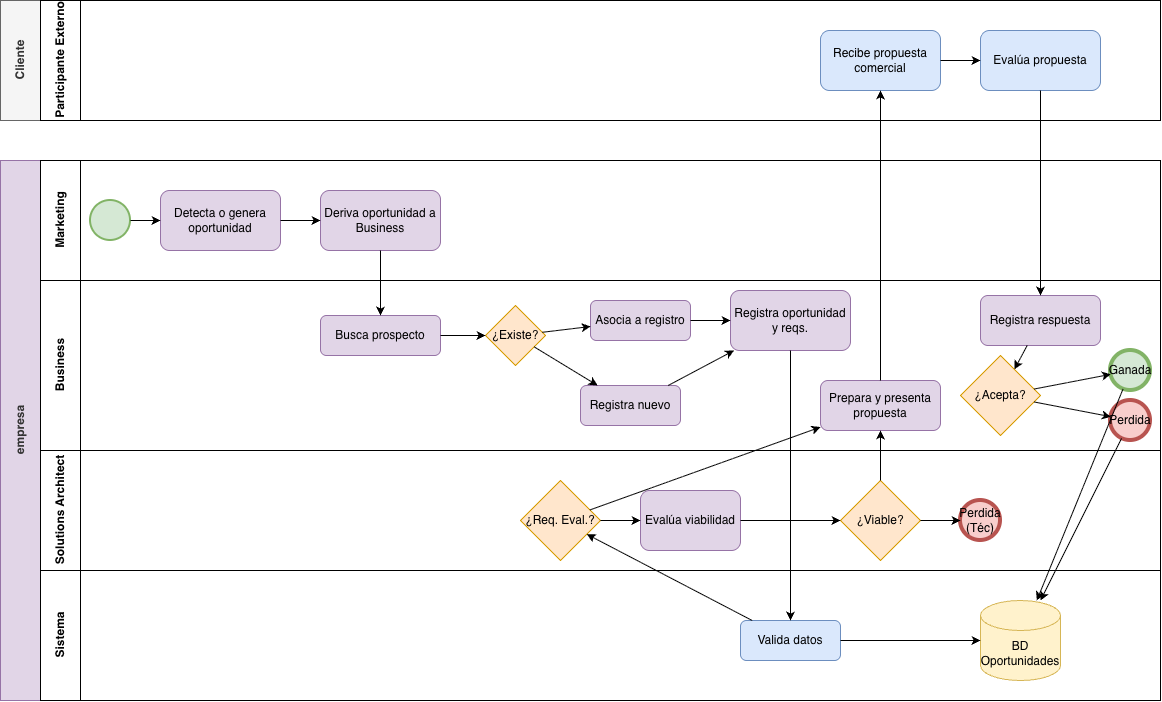

The diagram above was exported from draw.io. Its source (the exported page's mxGraphModel, read from the mxfile embedded in the PNG):
<mxGraphModel dx="1204" dy="817" grid="1" gridSize="10" guides="1" tooltips="1" connect="1" arrows="1" fold="1" page="1" pageScale="1" pageWidth="1169" pageHeight="827" math="0" shadow="0">
  <root>
    <mxCell id="0" />
    <mxCell id="1" parent="0" />
    <mxCell id="Pool_Cliente" parent="1" style="swimlane;html=1;childLayout=stackLayout;resizeParent=1;resizeParentMax=0;horizontal=0;startSize=40;horizontalStack=0;swimlaneFillColor=none;fillColor=#f5f5f5;fontColor=#333333;strokeColor=#666666;" value="Cliente" vertex="1">
      <mxGeometry height="120" width="1160" x="40" y="40" as="geometry" />
    </mxCell>
    <mxCell id="Lane_Cliente" parent="Pool_Cliente" style="swimlane;html=1;startSize=40;horizontal=0;swimlaneFillColor=none;" value="Participante Externo" vertex="1">
      <mxGeometry height="120" width="1120" x="40" as="geometry" />
    </mxCell>
    <mxCell id="C_Recibe_Propuesta" parent="Lane_Cliente" style="rounded=1;whiteSpace=wrap;html=1;fillColor=#dae8fc;strokeColor=#6c8ebf;" value="Recibe propuesta comercial" vertex="1">
      <mxGeometry height="60" width="120" x="780" y="30" as="geometry" />
    </mxCell>
    <mxCell id="C_Evalua" parent="Lane_Cliente" style="rounded=1;whiteSpace=wrap;html=1;fillColor=#dae8fc;strokeColor=#6c8ebf;" value="Evalúa propuesta" vertex="1">
      <mxGeometry height="60" width="120" x="940" y="30" as="geometry" />
    </mxCell>
    <mxCell id="msg2" edge="1" parent="Lane_Cliente" source="C_Recibe_Propuesta" target="C_Evalua">
      <mxGeometry relative="1" as="geometry" />
    </mxCell>
    <mxCell id="Pool_Teracloud" parent="1" style="swimlane;html=1;childLayout=stackLayout;resizeParent=1;resizeParentMax=0;horizontal=0;startSize=40;horizontalStack=0;swimlaneFillColor=none;fillColor=#e1d5e7;fontColor=#333333;strokeColor=#9673a6;" value="empresa" vertex="1">
      <mxGeometry height="540" width="1160" x="40" y="200" as="geometry" />
    </mxCell>
    <mxCell id="Lane_Marketing" parent="Pool_Teracloud" style="swimlane;html=1;startSize=40;horizontal=0;swimlaneFillColor=none;" value="Marketing" vertex="1">
      <mxGeometry height="120" width="1120" x="40" as="geometry" />
    </mxCell>
    <mxCell id="Start_Event" parent="Lane_Marketing" style="ellipse;whiteSpace=wrap;html=1;aspect=fixed;fillColor=#d5e8d4;strokeColor=#82b366;strokeWidth=2;" value="" vertex="1">
      <mxGeometry height="40" width="40" x="50" y="40" as="geometry" />
    </mxCell>
    <mxCell id="M_Detecta" parent="Lane_Marketing" style="rounded=1;whiteSpace=wrap;html=1;fillColor=#e1d5e7;strokeColor=#9673a6;" value="Detecta o genera oportunidad" vertex="1">
      <mxGeometry height="60" width="120" x="120" y="30" as="geometry" />
    </mxCell>
    <mxCell id="M_Deriva" parent="Lane_Marketing" style="rounded=1;whiteSpace=wrap;html=1;fillColor=#e1d5e7;strokeColor=#9673a6;" value="Deriva oportunidad a Business" vertex="1">
      <mxGeometry height="60" width="120" x="280" y="30" as="geometry" />
    </mxCell>
    <mxCell id="edge1" edge="1" parent="Lane_Marketing" source="Start_Event" target="M_Detecta">
      <mxGeometry relative="1" as="geometry" />
    </mxCell>
    <mxCell id="edge2" edge="1" parent="Lane_Marketing" source="M_Detecta" target="M_Deriva">
      <mxGeometry relative="1" as="geometry" />
    </mxCell>
    <mxCell id="Lane_Business" parent="Pool_Teracloud" style="swimlane;html=1;startSize=40;horizontal=0;swimlaneFillColor=none;" value="Business" vertex="1">
      <mxGeometry height="170" width="1120" x="40" y="120" as="geometry" />
    </mxCell>
    <mxCell id="B_Busca" parent="Lane_Business" style="rounded=1;whiteSpace=wrap;html=1;fillColor=#e1d5e7;strokeColor=#9673a6;" value="Busca prospecto" vertex="1">
      <mxGeometry height="40" width="120" x="280" y="35" as="geometry" />
    </mxCell>
    <mxCell id="GW_Existe" parent="Lane_Business" style="rhombus;whiteSpace=wrap;html=1;fillColor=#ffe6cc;strokeColor=#d79b00;" value="¿Existe?" vertex="1">
      <mxGeometry height="60" width="60" x="445" y="25" as="geometry" />
    </mxCell>
    <mxCell id="B_Asocia" parent="Lane_Business" style="rounded=1;whiteSpace=wrap;html=1;fillColor=#e1d5e7;strokeColor=#9673a6;" value="Asocia a registro" vertex="1">
      <mxGeometry height="40" width="100" x="550" y="20" as="geometry" />
    </mxCell>
    <mxCell id="B_Nuevo" parent="Lane_Business" style="rounded=1;whiteSpace=wrap;html=1;fillColor=#e1d5e7;strokeColor=#9673a6;" value="Registra nuevo" vertex="1">
      <mxGeometry height="40" width="100" x="540" y="105" as="geometry" />
    </mxCell>
    <mxCell id="B_Registra_Op" parent="Lane_Business" style="rounded=1;whiteSpace=wrap;html=1;fillColor=#e1d5e7;strokeColor=#9673a6;" value="Registra oportunidad y reqs." vertex="1">
      <mxGeometry height="60" width="120" x="690" y="10" as="geometry" />
    </mxCell>
    <mxCell id="B_Prepara" parent="Lane_Business" style="rounded=1;whiteSpace=wrap;html=1;fillColor=#e1d5e7;strokeColor=#9673a6;" value="Prepara y presenta propuesta" vertex="1">
      <mxGeometry height="50" width="120" x="780" y="100" as="geometry" />
    </mxCell>
    <mxCell id="B_Registra_Rta" parent="Lane_Business" style="rounded=1;whiteSpace=wrap;html=1;fillColor=#e1d5e7;strokeColor=#9673a6;" value="Registra respuesta" vertex="1">
      <mxGeometry height="50" width="120" x="940" y="15" as="geometry" />
    </mxCell>
    <mxCell id="edge4" edge="1" parent="Lane_Business" source="B_Busca" target="GW_Existe">
      <mxGeometry relative="1" as="geometry" />
    </mxCell>
    <mxCell id="edge5" edge="1" parent="Lane_Business" source="GW_Existe" target="B_Asocia">
      <mxGeometry relative="1" as="geometry">
        <mxPoint as="offset" />
      </mxGeometry>
    </mxCell>
    <mxCell id="edge6" edge="1" parent="Lane_Business" source="GW_Existe" target="B_Nuevo">
      <mxGeometry relative="1" as="geometry">
        <mxPoint as="offset" />
      </mxGeometry>
    </mxCell>
    <mxCell id="edge7" edge="1" parent="Lane_Business" source="B_Asocia" target="B_Registra_Op">
      <mxGeometry relative="1" as="geometry" />
    </mxCell>
    <mxCell id="edge8" edge="1" parent="Lane_Business" source="B_Nuevo" target="B_Registra_Op">
      <mxGeometry relative="1" as="geometry" />
    </mxCell>
    <mxCell id="End_Ganada" parent="Lane_Business" style="ellipse;whiteSpace=wrap;html=1;aspect=fixed;fillColor=#d5e8d4;strokeColor=#82b366;strokeWidth=4;" value="Ganada" vertex="1">
      <mxGeometry height="40" width="40" x="1070" y="70" as="geometry" />
    </mxCell>
    <mxCell id="GW_Acepta" parent="Lane_Business" style="rhombus;whiteSpace=wrap;html=1;fillColor=#ffe6cc;strokeColor=#d79b00;" value="¿Acepta?" vertex="1">
      <mxGeometry height="80" width="80" x="920" y="75" as="geometry" />
    </mxCell>
    <mxCell id="edge16" edge="1" parent="Lane_Business" source="B_Registra_Rta" target="GW_Acepta">
      <mxGeometry relative="1" as="geometry" />
    </mxCell>
    <mxCell id="edge17" edge="1" parent="Lane_Business" source="GW_Acepta" target="End_Ganada">
      <mxGeometry relative="1" as="geometry" />
    </mxCell>
    <mxCell id="End_Perdida" parent="Lane_Business" style="ellipse;whiteSpace=wrap;html=1;aspect=fixed;fillColor=#f8cecc;strokeColor=#b85450;strokeWidth=4;" value="Perdida" vertex="1">
      <mxGeometry height="40" width="40" x="1070" y="120" as="geometry" />
    </mxCell>
    <mxCell id="edge18" edge="1" parent="Lane_Business" source="GW_Acepta" target="End_Perdida">
      <mxGeometry relative="1" as="geometry" />
    </mxCell>
    <mxCell id="Lane_SA" parent="Pool_Teracloud" style="swimlane;html=1;startSize=40;horizontal=0;swimlaneFillColor=none;" value="Solutions Architect" vertex="1">
      <mxGeometry height="120" width="1120" x="40" y="290" as="geometry">
        <mxRectangle height="40" width="1040" x="40" y="280" as="alternateBounds" />
      </mxGeometry>
    </mxCell>
    <mxCell id="GW_Req_SA" parent="Lane_SA" style="rhombus;whiteSpace=wrap;html=1;fillColor=#ffe6cc;strokeColor=#d79b00;" value="¿Req. Eval.?" vertex="1">
      <mxGeometry height="80" width="80" x="480" y="30" as="geometry" />
    </mxCell>
    <mxCell id="SA_Evalua" parent="Lane_SA" style="rounded=1;whiteSpace=wrap;html=1;fillColor=#e1d5e7;strokeColor=#9673a6;" value="Evalúa viabilidad" vertex="1">
      <mxGeometry height="60" width="100" x="600" y="40" as="geometry" />
    </mxCell>
    <mxCell id="GW_Viable" parent="Lane_SA" style="rhombus;whiteSpace=wrap;html=1;fillColor=#ffe6cc;strokeColor=#d79b00;" value="¿Viable?" vertex="1">
      <mxGeometry height="80" width="80" x="800" y="30" as="geometry" />
    </mxCell>
    <mxCell id="End_Perdida_Tec" parent="Lane_SA" style="ellipse;whiteSpace=wrap;html=1;aspect=fixed;fillColor=#f8cecc;strokeColor=#b85450;strokeWidth=4;" value="Perdida (Téc)" vertex="1">
      <mxGeometry height="40" width="40" x="920" y="50" as="geometry" />
    </mxCell>
    <mxCell id="edge11" edge="1" parent="Lane_SA" source="GW_Req_SA" target="SA_Evalua">
      <mxGeometry relative="1" as="geometry">
        <mxPoint as="offset" />
      </mxGeometry>
    </mxCell>
    <mxCell id="edge12" edge="1" parent="Lane_SA" source="SA_Evalua" target="GW_Viable">
      <mxGeometry relative="1" as="geometry" />
    </mxCell>
    <mxCell id="edge13" edge="1" parent="Lane_SA" source="GW_Viable" target="End_Perdida_Tec">
      <mxGeometry relative="1" as="geometry">
        <mxPoint as="offset" />
      </mxGeometry>
    </mxCell>
    <mxCell id="Lane_Sistema" parent="Pool_Teracloud" style="swimlane;html=1;startSize=40;horizontal=0;swimlaneFillColor=none;" value="Sistema" vertex="1">
      <mxGeometry height="130" width="1120" x="40" y="410" as="geometry" />
    </mxCell>
    <mxCell id="S_Valida" parent="Lane_Sistema" style="rounded=1;whiteSpace=wrap;html=1;fillColor=#dae8fc;strokeColor=#6c8ebf;" value="Valida datos" vertex="1">
      <mxGeometry height="40" width="100" x="700" y="50" as="geometry" />
    </mxCell>
    <mxCell id="S_DataStore" parent="Lane_Sistema" style="shape=cylinder3;whiteSpace=wrap;html=1;boundedLbl=1;backgroundOutline=1;size=15;fillColor=#fff2cc;strokeColor=#d6b656;" value="BD Oportunidades" vertex="1">
      <mxGeometry height="80" width="80" x="940" y="30" as="geometry" />
    </mxCell>
    <mxCell id="edge_ds1" edge="1" parent="Lane_Sistema" source="S_Valida" target="S_DataStore">
      <mxGeometry relative="1" as="geometry">
        <mxPoint as="offset" />
      </mxGeometry>
    </mxCell>
    <mxCell id="edge3" edge="1" parent="Pool_Teracloud" source="M_Deriva" target="B_Busca">
      <mxGeometry relative="1" as="geometry" />
    </mxCell>
    <mxCell id="edge9" edge="1" parent="Pool_Teracloud" source="B_Registra_Op" target="S_Valida">
      <mxGeometry relative="1" as="geometry" />
    </mxCell>
    <mxCell id="edge10" edge="1" parent="Pool_Teracloud" source="S_Valida" target="GW_Req_SA">
      <mxGeometry relative="1" as="geometry" />
    </mxCell>
    <mxCell id="edge14" edge="1" parent="Pool_Teracloud" source="GW_Viable" target="B_Prepara">
      <mxGeometry relative="1" as="geometry">
        <mxPoint as="offset" />
      </mxGeometry>
    </mxCell>
    <mxCell id="edge15" edge="1" parent="Pool_Teracloud" source="GW_Req_SA" target="B_Prepara">
      <mxGeometry relative="1" as="geometry">
        <mxPoint as="offset" />
      </mxGeometry>
    </mxCell>
    <mxCell id="edge_ds3" edge="1" parent="Pool_Teracloud" source="End_Perdida" target="S_DataStore">
      <mxGeometry relative="1" as="geometry" />
    </mxCell>
    <mxCell id="edge_ds2" edge="1" parent="Pool_Teracloud" source="End_Ganada" target="S_DataStore">
      <mxGeometry relative="1" as="geometry" />
    </mxCell>
    <mxCell id="msg1" edge="1" parent="1" source="B_Prepara" target="C_Recibe_Propuesta">
      <mxGeometry relative="1" as="geometry" />
    </mxCell>
    <mxCell id="msg3" edge="1" parent="1" source="C_Evalua" target="B_Registra_Rta">
      <mxGeometry relative="1" as="geometry" />
    </mxCell>
  </root>
</mxGraphModel>